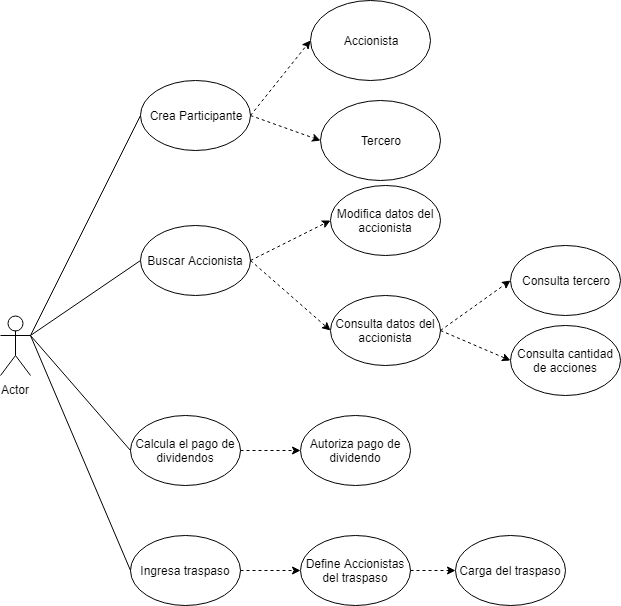

The diagram above was exported from draw.io. Its source (the exported page's mxGraphModel, read from the mxfile embedded in the PNG):
<mxGraphModel dx="1667" dy="435" grid="1" gridSize="10" guides="1" tooltips="1" connect="1" arrows="1" fold="1" page="1" pageScale="1" pageWidth="827" pageHeight="1169" math="0" shadow="0">
  <root>
    <mxCell id="0" />
    <mxCell id="1" parent="0" />
    <mxCell id="nWgPi3qSsFG-lMC2jf3g-1" value="Crea Participante" style="ellipse;whiteSpace=wrap;html=1;" parent="1" vertex="1">
      <mxGeometry x="20" y="280" width="110" height="70" as="geometry" />
    </mxCell>
    <mxCell id="nWgPi3qSsFG-lMC2jf3g-2" value="Actor" style="shape=umlActor;verticalLabelPosition=bottom;labelBackgroundColor=#ffffff;verticalAlign=top;html=1;outlineConnect=0;" parent="1" vertex="1">
      <mxGeometry x="-120" y="515" width="30" height="60" as="geometry" />
    </mxCell>
    <mxCell id="nWgPi3qSsFG-lMC2jf3g-3" value="Modifica datos del accionista" style="ellipse;whiteSpace=wrap;html=1;" parent="1" vertex="1">
      <mxGeometry x="210" y="385" width="110" height="70" as="geometry" />
    </mxCell>
    <mxCell id="nWgPi3qSsFG-lMC2jf3g-5" value="Calcula el pago de dividendos" style="ellipse;whiteSpace=wrap;html=1;" parent="1" vertex="1">
      <mxGeometry x="10" y="615" width="110" height="70" as="geometry" />
    </mxCell>
    <mxCell id="nWgPi3qSsFG-lMC2jf3g-6" value="Buscar Accionista" style="ellipse;whiteSpace=wrap;html=1;" parent="1" vertex="1">
      <mxGeometry x="20" y="425" width="110" height="70" as="geometry" />
    </mxCell>
    <mxCell id="nWgPi3qSsFG-lMC2jf3g-7" value="Consulta datos del accionista" style="ellipse;whiteSpace=wrap;html=1;" parent="1" vertex="1">
      <mxGeometry x="210" y="495" width="110" height="70" as="geometry" />
    </mxCell>
    <mxCell id="nWgPi3qSsFG-lMC2jf3g-8" value="Consulta tercero" style="ellipse;whiteSpace=wrap;html=1;" parent="1" vertex="1">
      <mxGeometry x="390" y="445" width="110" height="70" as="geometry" />
    </mxCell>
    <mxCell id="nWgPi3qSsFG-lMC2jf3g-9" value="Consulta cantidad de acciones" style="ellipse;whiteSpace=wrap;html=1;" parent="1" vertex="1">
      <mxGeometry x="390" y="525" width="110" height="70" as="geometry" />
    </mxCell>
    <mxCell id="nWgPi3qSsFG-lMC2jf3g-11" value="" style="endArrow=none;html=1;entryX=0;entryY=0.5;entryDx=0;entryDy=0;exitX=1;exitY=0.3333333333333333;exitDx=0;exitDy=0;exitPerimeter=0;endFill=0;" parent="1" source="nWgPi3qSsFG-lMC2jf3g-2" target="nWgPi3qSsFG-lMC2jf3g-1" edge="1">
      <mxGeometry width="50" height="50" relative="1" as="geometry">
        <mxPoint x="-120" y="755" as="sourcePoint" />
        <mxPoint x="20" y="350" as="targetPoint" />
      </mxGeometry>
    </mxCell>
    <mxCell id="nWgPi3qSsFG-lMC2jf3g-12" value="" style="endArrow=none;html=1;entryX=0;entryY=0.5;entryDx=0;entryDy=0;exitX=1;exitY=0.3333333333333333;exitDx=0;exitDy=0;exitPerimeter=0;endFill=0;" parent="1" source="nWgPi3qSsFG-lMC2jf3g-2" target="nWgPi3qSsFG-lMC2jf3g-6" edge="1">
      <mxGeometry width="50" height="50" relative="1" as="geometry">
        <mxPoint x="-80" y="545" as="sourcePoint" />
        <mxPoint x="30" y="385" as="targetPoint" />
      </mxGeometry>
    </mxCell>
    <mxCell id="nWgPi3qSsFG-lMC2jf3g-13" value="" style="endArrow=none;html=1;entryX=0;entryY=0.5;entryDx=0;entryDy=0;exitX=1;exitY=0.3333333333333333;exitDx=0;exitDy=0;exitPerimeter=0;endFill=0;" parent="1" source="nWgPi3qSsFG-lMC2jf3g-2" target="nWgPi3qSsFG-lMC2jf3g-5" edge="1">
      <mxGeometry width="50" height="50" relative="1" as="geometry">
        <mxPoint x="-80" y="545" as="sourcePoint" />
        <mxPoint x="30" y="515" as="targetPoint" />
      </mxGeometry>
    </mxCell>
    <mxCell id="nWgPi3qSsFG-lMC2jf3g-14" value="Ingresa traspaso" style="ellipse;whiteSpace=wrap;html=1;" parent="1" vertex="1">
      <mxGeometry x="10" y="735" width="110" height="70" as="geometry" />
    </mxCell>
    <mxCell id="nWgPi3qSsFG-lMC2jf3g-15" value="" style="endArrow=none;html=1;entryX=0;entryY=0.5;entryDx=0;entryDy=0;exitX=1;exitY=0.3333333333333333;exitDx=0;exitDy=0;exitPerimeter=0;endFill=0;" parent="1" source="nWgPi3qSsFG-lMC2jf3g-2" target="nWgPi3qSsFG-lMC2jf3g-14" edge="1">
      <mxGeometry width="50" height="50" relative="1" as="geometry">
        <mxPoint x="-80" y="545" as="sourcePoint" />
        <mxPoint x="30" y="630" as="targetPoint" />
      </mxGeometry>
    </mxCell>
    <mxCell id="nWgPi3qSsFG-lMC2jf3g-18" value="" style="endArrow=classic;dashed=1;html=1;entryX=0;entryY=0.5;entryDx=0;entryDy=0;exitX=1;exitY=0.5;exitDx=0;exitDy=0;endFill=1;" parent="1" source="nWgPi3qSsFG-lMC2jf3g-6" target="nWgPi3qSsFG-lMC2jf3g-3" edge="1">
      <mxGeometry width="50" height="50" relative="1" as="geometry">
        <mxPoint x="-120" y="825" as="sourcePoint" />
        <mxPoint x="-70" y="775" as="targetPoint" />
      </mxGeometry>
    </mxCell>
    <mxCell id="nWgPi3qSsFG-lMC2jf3g-19" value="" style="endArrow=classic;dashed=1;html=1;exitX=1;exitY=0.5;exitDx=0;exitDy=0;endFill=1;entryX=0;entryY=0.5;entryDx=0;entryDy=0;" parent="1" source="nWgPi3qSsFG-lMC2jf3g-6" target="nWgPi3qSsFG-lMC2jf3g-7" edge="1">
      <mxGeometry width="50" height="50" relative="1" as="geometry">
        <mxPoint x="140" y="515" as="sourcePoint" />
        <mxPoint x="200" y="480" as="targetPoint" />
      </mxGeometry>
    </mxCell>
    <mxCell id="nWgPi3qSsFG-lMC2jf3g-20" value="" style="endArrow=classic;dashed=1;html=1;exitX=1;exitY=0.5;exitDx=0;exitDy=0;endFill=1;entryX=0;entryY=0.5;entryDx=0;entryDy=0;" parent="1" source="nWgPi3qSsFG-lMC2jf3g-7" target="nWgPi3qSsFG-lMC2jf3g-8" edge="1">
      <mxGeometry width="50" height="50" relative="1" as="geometry">
        <mxPoint x="140" y="515" as="sourcePoint" />
        <mxPoint x="208.14880393701424" y="541.6669232797012" as="targetPoint" />
      </mxGeometry>
    </mxCell>
    <mxCell id="nWgPi3qSsFG-lMC2jf3g-21" value="" style="endArrow=classic;dashed=1;html=1;exitX=1;exitY=0.5;exitDx=0;exitDy=0;endFill=1;entryX=0;entryY=0.5;entryDx=0;entryDy=0;" parent="1" source="nWgPi3qSsFG-lMC2jf3g-7" target="nWgPi3qSsFG-lMC2jf3g-9" edge="1">
      <mxGeometry width="50" height="50" relative="1" as="geometry">
        <mxPoint x="310" y="560" as="sourcePoint" />
        <mxPoint x="380" y="525" as="targetPoint" />
      </mxGeometry>
    </mxCell>
    <mxCell id="nWgPi3qSsFG-lMC2jf3g-23" value="Define Accionistas del traspaso" style="ellipse;whiteSpace=wrap;html=1;" parent="1" vertex="1">
      <mxGeometry x="180" y="735" width="110" height="70" as="geometry" />
    </mxCell>
    <mxCell id="nWgPi3qSsFG-lMC2jf3g-24" value="Carga del traspaso" style="ellipse;whiteSpace=wrap;html=1;" parent="1" vertex="1">
      <mxGeometry x="335" y="735" width="110" height="70" as="geometry" />
    </mxCell>
    <mxCell id="nWgPi3qSsFG-lMC2jf3g-27" value="" style="endArrow=classic;dashed=1;html=1;exitX=1;exitY=0.5;exitDx=0;exitDy=0;endFill=1;entryX=0;entryY=0.5;entryDx=0;entryDy=0;" parent="1" source="nWgPi3qSsFG-lMC2jf3g-14" target="nWgPi3qSsFG-lMC2jf3g-23" edge="1">
      <mxGeometry width="50" height="50" relative="1" as="geometry">
        <mxPoint x="140" y="515" as="sourcePoint" />
        <mxPoint x="208.14880393701424" y="541.6669232797012" as="targetPoint" />
      </mxGeometry>
    </mxCell>
    <mxCell id="nWgPi3qSsFG-lMC2jf3g-28" value="" style="endArrow=classic;dashed=1;html=1;exitX=1;exitY=0.5;exitDx=0;exitDy=0;endFill=1;entryX=0;entryY=0.5;entryDx=0;entryDy=0;" parent="1" source="nWgPi3qSsFG-lMC2jf3g-23" target="nWgPi3qSsFG-lMC2jf3g-24" edge="1">
      <mxGeometry width="50" height="50" relative="1" as="geometry">
        <mxPoint x="140" y="740" as="sourcePoint" />
        <mxPoint x="200" y="740" as="targetPoint" />
      </mxGeometry>
    </mxCell>
    <mxCell id="nWgPi3qSsFG-lMC2jf3g-29" value="Autoriza pago de dividendo" style="ellipse;whiteSpace=wrap;html=1;" parent="1" vertex="1">
      <mxGeometry x="180" y="615" width="110" height="70" as="geometry" />
    </mxCell>
    <mxCell id="nWgPi3qSsFG-lMC2jf3g-30" value="" style="endArrow=classic;dashed=1;html=1;exitX=1;exitY=0.5;exitDx=0;exitDy=0;endFill=1;entryX=0;entryY=0.5;entryDx=0;entryDy=0;" parent="1" source="nWgPi3qSsFG-lMC2jf3g-5" target="nWgPi3qSsFG-lMC2jf3g-29" edge="1">
      <mxGeometry width="50" height="50" relative="1" as="geometry">
        <mxPoint x="140" y="470" as="sourcePoint" />
        <mxPoint x="232.36207579654456" y="517.8914467093196" as="targetPoint" />
      </mxGeometry>
    </mxCell>
    <mxCell id="cANXfvaCqA-8TfHimRt4-2" value="Accionista" style="ellipse;whiteSpace=wrap;html=1;" vertex="1" parent="1">
      <mxGeometry x="190" y="200" width="120" height="80" as="geometry" />
    </mxCell>
    <mxCell id="cANXfvaCqA-8TfHimRt4-3" value="Tercero" style="ellipse;whiteSpace=wrap;html=1;" vertex="1" parent="1">
      <mxGeometry x="200" y="300" width="120" height="80" as="geometry" />
    </mxCell>
    <mxCell id="cANXfvaCqA-8TfHimRt4-8" value="" style="endArrow=classic;html=1;dashed=1;entryX=0;entryY=0.5;entryDx=0;entryDy=0;exitX=1;exitY=0.5;exitDx=0;exitDy=0;" edge="1" parent="1" source="nWgPi3qSsFG-lMC2jf3g-1" target="cANXfvaCqA-8TfHimRt4-2">
      <mxGeometry width="50" height="50" relative="1" as="geometry">
        <mxPoint x="30" y="220" as="sourcePoint" />
        <mxPoint x="80" y="170" as="targetPoint" />
      </mxGeometry>
    </mxCell>
    <mxCell id="cANXfvaCqA-8TfHimRt4-9" value="" style="endArrow=classic;html=1;dashed=1;entryX=0;entryY=0.5;entryDx=0;entryDy=0;exitX=1;exitY=0.5;exitDx=0;exitDy=0;" edge="1" parent="1" source="nWgPi3qSsFG-lMC2jf3g-1" target="cANXfvaCqA-8TfHimRt4-3">
      <mxGeometry width="50" height="50" relative="1" as="geometry">
        <mxPoint x="50" y="260" as="sourcePoint" />
        <mxPoint x="100" y="210" as="targetPoint" />
      </mxGeometry>
    </mxCell>
  </root>
</mxGraphModel>